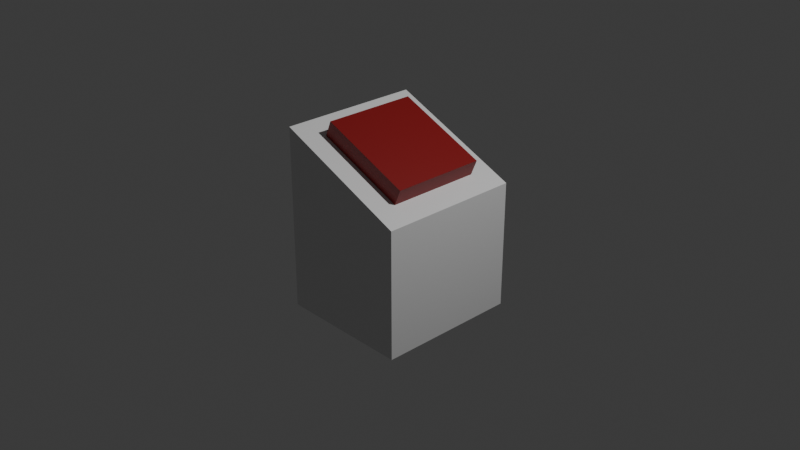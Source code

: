 # Source: Button.blend  (saved by Blender 5.2.44; exported with 4.5.12 LTS)
import bpy
from mathutils import Matrix  # noqa: F401  (used for matrix-valued properties, if any)

bpy.ops.wm.read_factory_settings(use_empty=True)
scene = bpy.context.scene
scene.name = 'Scene'

# ---- collections
col_collection = bpy.data.collections.new('Collection'); scene.collection.children.link(col_collection)

# ---- materials (node trees are filled in below, after node groups)
mat_material = bpy.data.materials.new('Material')
mat_material.alpha_threshold = 0.0
mat_material.use_backface_culling_lightprobe_volume = False
mat_material.roughness = 0.5
mat_material.line_color = (0.0, 0.0, 0.0, 1.0)
mat_material_001 = bpy.data.materials.new('Material.001')

# ---- material node trees
mat_material.use_nodes = True; mat_material.node_tree.nodes.clear()
_N = mat_material.node_tree.nodes; _L = mat_material.node_tree.links
n0 = _N.new('ShaderNodeOutputMaterial'); n0.name = 'Material Output'; n0.location = (200, 100)
n1 = _N.new('ShaderNodeBsdfPrincipled'); n1.name = 'Principled BSDF'; n1.location = (-200, 100)
n1.inputs[10].default_value = 0.005
_L.new(n1.outputs[0], n0.inputs[0])
n0.is_active_output = True
mat_material_001.use_nodes = True; mat_material_001.node_tree.nodes.clear()
_N = mat_material_001.node_tree.nodes; _L = mat_material_001.node_tree.links
n0 = _N.new('ShaderNodeBsdfPrincipled'); n0.name = 'Principled BSDF'; n0.location = (-200, 100)
n0.inputs[0].default_value = (0.2509, 0.004395, 0.005535, 1.0)
n0.inputs[10].default_value = 0.005
n1 = _N.new('ShaderNodeOutputMaterial'); n1.name = 'Material Output'; n1.location = (200, 100)
_L.new(n0.outputs[0], n1.inputs[0])
n1.is_active_output = True

# ---- world
world_world = bpy.data.worlds.new('World'); scene.world = world_world
world_world.use_nodes = True; world_world.node_tree.nodes.clear()
_N = world_world.node_tree.nodes; _L = world_world.node_tree.links
n0 = _N.new('ShaderNodeOutputWorld'); n0.name = 'World Output'; n0.location = (200, 100)
n1 = _N.new('ShaderNodeBackground'); n1.name = 'Background'; n1.location = (-200, 100)
n1.inputs[0].default_value = (0.05088, 0.05088, 0.05088, 1.0)
_L.new(n1.outputs[0], n0.inputs[0])
n0.is_active_output = True
world_world.color = (0.05088, 0.05088, 0.05088)
world_world.sun_shadow_jitter_overblur = 0.0

# ---- cameras
cam_camera = bpy.data.cameras.new('Camera')
cam_camera.clip_end = 100.0
cam_camera.ortho_scale = 7.314

# ---- lights
light_light = bpy.data.lights.new('Light', 'POINT')
light_light.energy = 1000.0
light_light.shadow_soft_size = 0.1

# ---- meshes
me_cube = bpy.data.meshes.new('Cube')
me_cube.from_pydata([(0.6767, 0.6621, 0.4907), (1.0, 1.0, -1.0), (0.6767, -0.6621, 0.4907), (1.0, -1.0, -1.0), (-0.6767, 0.6621, 0.9018), (-1.0, 1.0, -1.0), (-0.6767, -0.6621, 0.9018), (-1.0, -1.0, -1.0), (1.0, -1.0, 0.3925), (-1.0, -1.0, 1.0), (1.0, 1.0, 0.3925), (-1.0, 1.0, 1.0), (0.7748, -0.6621, 0.6609), (-0.5785, -0.6621, 1.072), (0.7748, 0.6621, 0.6609), (-0.5785, 0.6621, 1.072)], [], [(4, 6, 13, 15), (3, 8, 9, 7), (7, 9, 11, 5), (5, 1, 3, 7), (1, 10, 8, 3), (5, 11, 10, 1), (2, 6, 9, 8), (0, 2, 8, 10), (6, 4, 11, 9), (4, 0, 10, 11), (14, 15, 13, 12), (6, 2, 12, 13), (0, 4, 15, 14), (2, 0, 14, 12)])
me_cube.polygons.foreach_set('material_index', [1, 0, 0, 0, 0, 0, 0, 0, 0, 0, 1, 1, 1, 1])
_uv = me_cube.uv_layers.new(name='UVMap')
_uv.uv.foreach_set('vector', [0.8346, 0.5422, 0.8346, 0.7078, 0.8346, 0.7078, 0.8346, 0.5422, 0.375, 0.75, 0.625, 0.75, 0.625, 1.0, 0.375, 1.0, 0.375, 0.0, 0.625, 0.0, 0.625, 0.25, 0.375, 0.25, 0.125, 0.5, 0.375, 0.5, 0.375, 0.75, 0.125, 0.75, 0.375, 0.5, 0.625, 0.5, 0.625, 0.75, 0.375, 0.75, 0.375, 0.25, 0.625, 0.25, 0.625, 0.5, 0.375, 0.5, 0.6654, 0.7078, 0.8346, 0.7078, 0.875, 0.75, 0.625, 0.75, 0.6654, 0.5422, 0.6654, 0.7078, 0.625, 0.75, 0.625, 0.5, 0.8346, 0.7078, 0.8346, 0.5422, 0.875, 0.5, 0.875, 0.75, 0.8346, 0.5422, 0.6654, 0.5422, 0.625, 0.5, 0.875, 0.5, 0.6654, 0.5422, 0.8346, 0.5422, 0.8346, 0.7078, 0.6654, 0.7078, 0.8346, 0.7078, 0.6654, 0.7078, 0.6654, 0.7078, 0.8346, 0.7078, 0.6654, 0.5422, 0.8346, 0.5422, 0.8346, 0.5422, 0.6654, 0.5422, 0.6654, 0.7078, 0.6654, 0.5422, 0.6654, 0.5422, 0.6654, 0.7078])
me_cube.materials.append(mat_material)
me_cube.materials.append(mat_material_001)
me_cube.use_mirror_vertex_groups = False
me_cube.update()

# ---- objects
ob_cube = bpy.data.objects.new('Cube', me_cube)
ob_light = bpy.data.objects.new('Light', light_light)
ob_camera = bpy.data.objects.new('Camera', cam_camera)

# ---- transforms, parenting, visibility, modifiers, constraints
ob_cube.location = (0.0, 0.0, 0.0)
ob_cube.scale = (0.7258, 0.783, 1.0)
ob_cube.lock_rotations_4d = False
ob_cube.empty_display_type = 'ARROWS'
ob_cube.lineart.crease_threshold = 0.0
ob_light.location = (4.076, 1.005, 5.904)
ob_light.rotation_euler = (0.6503, 0.05522, 1.866)
ob_light.lock_rotations_4d = False
ob_light.empty_display_type = 'ARROWS'
ob_light.color = (0.0, 0.0, 0.0, 0.0)
ob_light.lineart.crease_threshold = 0.0
ob_camera.location = (7.359, -6.926, 4.958)
ob_camera.rotation_euler = (1.109, 0.0, 0.8149)
ob_camera.lock_rotations_4d = False
ob_camera.empty_display_type = 'ARROWS'
ob_camera.color = (0.0, 0.0, 0.0, 0.0)
ob_camera.display_type = 'WIRE'
ob_camera.lineart.crease_threshold = 0.0

# ---- collection membership
col_collection.objects.link(ob_cube)
col_collection.objects.link(ob_light)
col_collection.objects.link(ob_camera)

# ---- scene / render settings (as saved in the file)
scene.camera = ob_camera
scene.frame_start = 1; scene.frame_end = 250; scene.frame_set(1)
scene.render.engine = 'BLENDER_EEVEE_NEXT'
scene.render.bake_bias = 0.0
scene.render.bake_samples = 0
scene.render.compositor_device = 'GPU'
scene.eevee.use_volume_custom_range = False
scene.eevee.fast_gi_thickness_near = 0.1
scene.eevee.fast_gi_thickness_far = 0.0
scene.eevee.ray_tracing_options.screen_trace_thickness = 0.1
bpy.context.view_layer.update()
